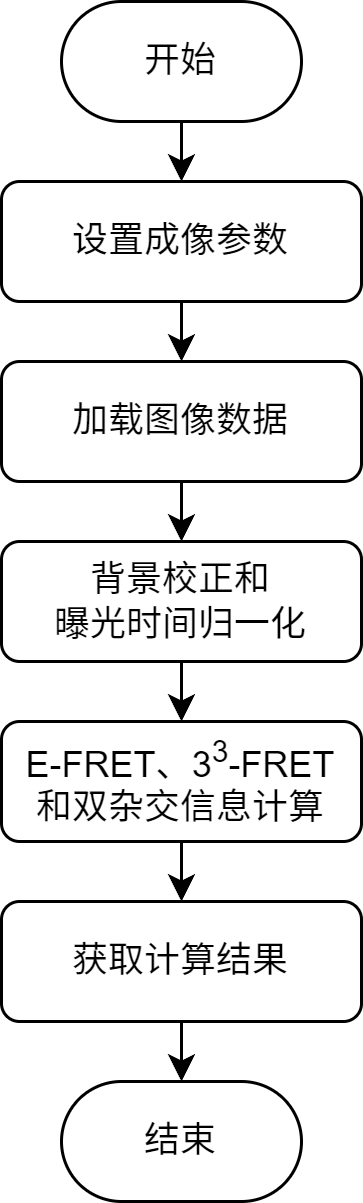

The diagram above was exported from draw.io. Its source (the exported page's mxGraphModel, read from the mxfile embedded in the PNG):
<mxGraphModel dx="836" dy="667" grid="1" gridSize="10" guides="1" tooltips="1" connect="1" arrows="1" fold="1" page="1" pageScale="1" pageWidth="827" pageHeight="1169" math="0" shadow="0">
  <root>
    <mxCell id="0" />
    <mxCell id="1" parent="0" />
    <mxCell id="13" style="edgeStyle=none;html=1;exitX=0.5;exitY=1;exitDx=0;exitDy=0;entryX=0.5;entryY=0;entryDx=0;entryDy=0;fontFamily=Arial;" parent="1" source="2" target="7" edge="1">
      <mxGeometry relative="1" as="geometry" />
    </mxCell>
    <mxCell id="2" value="设置成像参数" style="rounded=1;whiteSpace=wrap;html=1;fontFamily=Arial;" parent="1" vertex="1">
      <mxGeometry x="200" y="140" width="120" height="40" as="geometry" />
    </mxCell>
    <mxCell id="12" style="edgeStyle=none;html=1;exitX=0.5;exitY=1;exitDx=0;exitDy=0;entryX=0.5;entryY=0;entryDx=0;entryDy=0;fontFamily=Arial;" parent="1" source="6" target="2" edge="1">
      <mxGeometry relative="1" as="geometry" />
    </mxCell>
    <mxCell id="6" value="开始" style="rounded=1;whiteSpace=wrap;html=1;arcSize=50;fontFamily=Arial;" parent="1" vertex="1">
      <mxGeometry x="220" y="80" width="80" height="40" as="geometry" />
    </mxCell>
    <mxCell id="14" style="edgeStyle=none;html=1;exitX=0.5;exitY=1;exitDx=0;exitDy=0;entryX=0.5;entryY=0;entryDx=0;entryDy=0;fontFamily=Arial;" parent="1" source="7" target="8" edge="1">
      <mxGeometry relative="1" as="geometry" />
    </mxCell>
    <mxCell id="7" value="加载图像数据" style="rounded=1;whiteSpace=wrap;html=1;fontFamily=Arial;" parent="1" vertex="1">
      <mxGeometry x="200" y="200" width="120" height="40" as="geometry" />
    </mxCell>
    <mxCell id="15" style="edgeStyle=none;html=1;exitX=0.5;exitY=1;exitDx=0;exitDy=0;entryX=0.5;entryY=0;entryDx=0;entryDy=0;fontFamily=Arial;" parent="1" source="8" target="9" edge="1">
      <mxGeometry relative="1" as="geometry" />
    </mxCell>
    <mxCell id="8" value="背景校正和&lt;div&gt;曝光时间归一化&lt;/div&gt;" style="rounded=1;whiteSpace=wrap;html=1;fontFamily=Arial;" parent="1" vertex="1">
      <mxGeometry x="200" y="260" width="120" height="40" as="geometry" />
    </mxCell>
    <mxCell id="16" style="edgeStyle=none;html=1;exitX=0.5;exitY=1;exitDx=0;exitDy=0;entryX=0.5;entryY=0;entryDx=0;entryDy=0;fontFamily=Arial;" parent="1" source="9" target="10" edge="1">
      <mxGeometry relative="1" as="geometry" />
    </mxCell>
    <mxCell id="9" value="E-FRET、&lt;span style=&quot;background-color: transparent;&quot;&gt;3&lt;/span&gt;&lt;sup style=&quot;background-color: transparent;&quot;&gt;3&lt;/sup&gt;&lt;span style=&quot;background-color: transparent; color: rgb(0, 0, 0);&quot;&gt;-FRET&lt;/span&gt;&lt;div&gt;&lt;span style=&quot;background-color: transparent; color: rgb(0, 0, 0);&quot;&gt;和双杂交信息计算&lt;/span&gt;&lt;/div&gt;" style="rounded=1;whiteSpace=wrap;html=1;fontFamily=Arial;" parent="1" vertex="1">
      <mxGeometry x="200" y="320" width="120" height="40" as="geometry" />
    </mxCell>
    <mxCell id="17" style="edgeStyle=none;html=1;exitX=0.5;exitY=1;exitDx=0;exitDy=0;entryX=0.5;entryY=0;entryDx=0;entryDy=0;fontFamily=Arial;" parent="1" source="10" target="11" edge="1">
      <mxGeometry relative="1" as="geometry" />
    </mxCell>
    <mxCell id="10" value="获取计算结果" style="rounded=1;whiteSpace=wrap;html=1;fontFamily=Arial;" parent="1" vertex="1">
      <mxGeometry x="200" y="380" width="120" height="40" as="geometry" />
    </mxCell>
    <mxCell id="11" value="结束" style="rounded=1;whiteSpace=wrap;html=1;arcSize=50;fontFamily=Arial;" parent="1" vertex="1">
      <mxGeometry x="220" y="440" width="80" height="40" as="geometry" />
    </mxCell>
  </root>
</mxGraphModel>